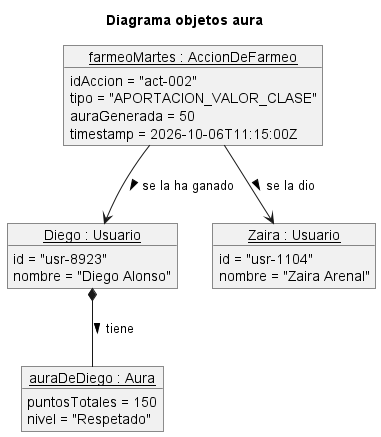

The diagram above was rendered by PlantUML. Its source (embedded in the PNG):
@startuml
title Diagrama objetos aura

object "__Diego : Usuario__" as Diego {
    id = "usr-8923"
    nombre = "Diego Alonso"
}

object "__Zaira : Usuario__" as Zaira {
    id = "usr-1104"
    nombre = "Zaira Arenal"
}

object "__auraDeDiego : Aura__" as aura {
    puntosTotales = 150
    nivel = "Respetado"
}

object "__farmeoMartes : AccionDeFarmeo__" as accion {
    idAccion = "act-002"
    tipo = "APORTACION_VALOR_CLASE"
    auraGenerada = 50
    timestamp = 2026-10-06T11:15:00Z
}

Diego *-- aura : tiene >
accion --> Zaira : se la dio >
accion --> Diego : se la ha ganado >
@endum